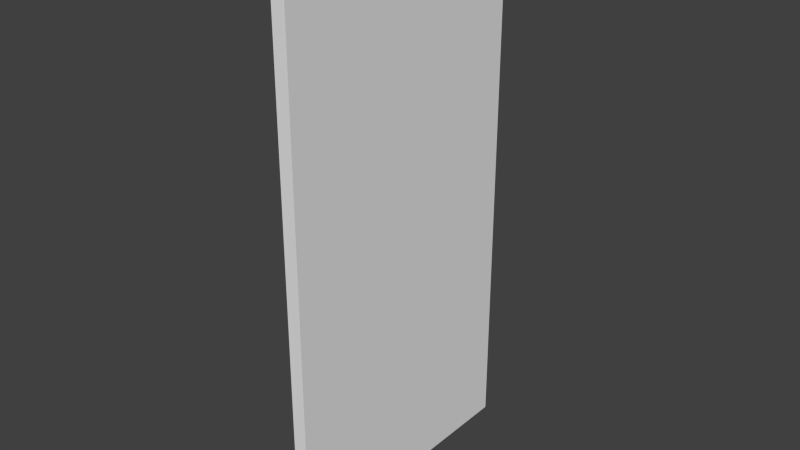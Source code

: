 # Source: front_vertical_right.blend  (saved by Blender 2.76.0; exported with 4.5.12 LTS)
import bpy
from mathutils import Matrix  # noqa: F401  (used for matrix-valued properties, if any)

bpy.ops.wm.read_factory_settings(use_empty=True)
scene = bpy.context.scene
scene.name = 'Scene'

# ---- collections
col_collection_1 = bpy.data.collections.new('Collection 1'); scene.collection.children.link(col_collection_1)

# ---- world
world_world = bpy.data.worlds.new('World'); scene.world = world_world
world_world.color = (0.05088, 0.05088, 0.05088)
world_world.use_sun_shadow = False
world_world.sun_shadow_jitter_overblur = 0.0
world_world.cycles.sampling_method = 'MANUAL'
world_world.cycles.sample_map_resolution = 256

# ---- meshes
me_cube_004 = bpy.data.meshes.new('Cube.004')
me_cube_004.from_pydata([(-2.0, 0.0, 0.0), (-2.0, 0.0, 2.0), (-2.0, 2.0, 0.0), (-2.0, 2.0, 2.0), (0.0, 0.0, 0.0), (0.0, 0.0, 2.0), (0.0, 2.0, 0.0), (0.0, 2.0, 2.0)], [], [(1, 3, 2, 0), (3, 7, 6, 2), (7, 5, 4, 6), (5, 1, 0, 4), (0, 2, 6, 4), (5, 7, 3, 1)])
me_cube_004.use_remesh_preserve_volume = False
me_cube_004.use_remesh_preserve_attributes = False
me_cube_004.use_mirror_vertex_groups = False
me_cube_004.update()

# ---- objects
ob_cube = bpy.data.objects.new('Cube', me_cube_004)

# ---- transforms, parenting, visibility, modifiers, constraints
ob_cube.location = (0.009525, -0.19, -0.38)
ob_cube.scale = (0.009525, 0.19, 0.38)
ob_cube.lineart.crease_threshold = 0.0

# ---- collection membership
col_collection_1.objects.link(ob_cube)

# ---- scene / render settings (as saved in the file)
scene.frame_start = 1; scene.frame_end = 250; scene.frame_set(1)
scene.render.engine = 'BLENDER_EEVEE_NEXT'
scene.render.resolution_percentage = 50
scene.render.dither_intensity = 0.0
scene.cycles.use_denoising = False
scene.cycles.samples = 10
scene.cycles.sampling_pattern = 'TABULATED_SOBOL'
scene.cycles.light_sampling_threshold = 0.0
scene.cycles.use_adaptive_sampling = False
scene.cycles.use_light_tree = False
scene.cycles.blur_glossy = 0.0
scene.cycles.pixel_filter_type = 'GAUSSIAN'
scene.cycles.sample_clamp_indirect = 0.0
scene.view_settings.view_transform = 'Standard'
bpy.context.view_layer.update()

# ---- added for rendering (the .blend has no active camera and no usable light): camera, sun
cam_auto = bpy.data.cameras.new('AutoCamera')
cam_auto.lens = 50.0
cam_auto.sensor_width = 36.0
cam_auto.clip_end = 1000.0
ob_auto_camera = bpy.data.objects.new('AutoCamera', cam_auto)
scene.collection.objects.link(ob_auto_camera)
ob_auto_camera.location = (0.786366, -0.94364, 0.629093)
ob_auto_camera.rotation_euler = (1.09748, -7.21219e-08, 0.694738)
scene.camera = ob_auto_camera
light_auto_sun = bpy.data.lights.new('AutoSun', 'SUN')
light_auto_sun.energy = 3.0
light_auto_sun.angle = 0.0523599
ob_auto_sun = bpy.data.objects.new('AutoSun', light_auto_sun)
scene.collection.objects.link(ob_auto_sun)
ob_auto_sun.rotation_euler = (0.872665, 0.174533, 0.523599)
bpy.context.view_layer.update()
